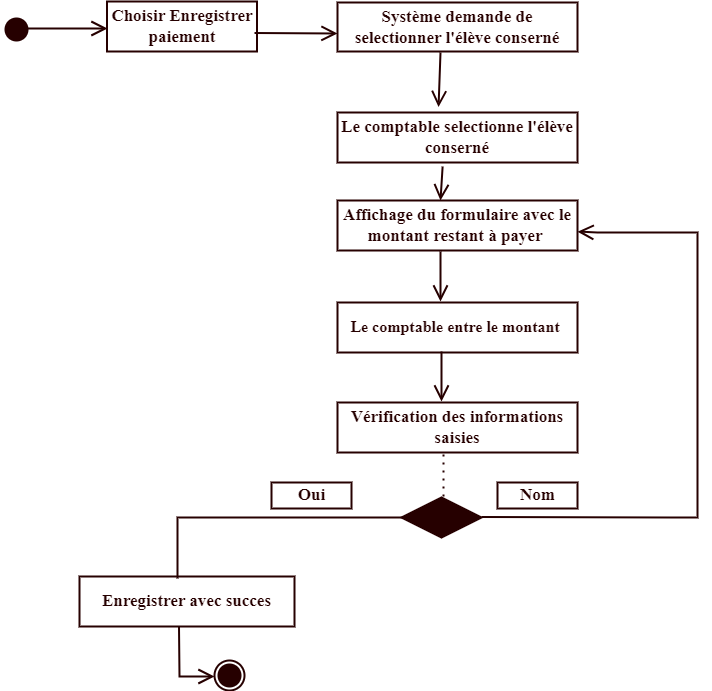

The diagram above was exported from draw.io. Its source (the exported page's mxGraphModel, read from the mxfile embedded in the PNG):
<mxGraphModel dx="1434" dy="870" grid="1" gridSize="10" guides="1" tooltips="1" connect="1" arrows="1" fold="1" page="1" pageScale="1" pageWidth="850" pageHeight="1100" math="0" shadow="0">
  <root>
    <mxCell id="0" />
    <mxCell id="1" parent="0" />
    <mxCell id="ajMWYKFpsWVSSl_FePxJ-1" value="" style="ellipse;html=1;shape=startState;strokeWidth=2;fontFamily=Times New Roman;fontStyle=1;fontSize=17;strokeColor=#260000;fillColor=#260000;fontColor=#260000;" parent="1" vertex="1">
      <mxGeometry x="104" y="102" width="30" height="30" as="geometry" />
    </mxCell>
    <mxCell id="ajMWYKFpsWVSSl_FePxJ-2" value="" style="endArrow=open;endFill=1;endSize=12;html=1;rounded=0;fillColor=none;strokeColor=#260000;strokeWidth=2;fontColor=#260000;fontFamily=Times New Roman;fontStyle=1;fontSize=17;" parent="1" edge="1">
      <mxGeometry width="160" relative="1" as="geometry">
        <mxPoint x="130" y="116" as="sourcePoint" />
        <mxPoint x="210" y="116" as="targetPoint" />
      </mxGeometry>
    </mxCell>
    <mxCell id="ajMWYKFpsWVSSl_FePxJ-3" value="&lt;font style=&quot;font-size: 17px;&quot;&gt;Choisir Enregistrer paiement&lt;/font&gt;" style="html=1;whiteSpace=wrap;fillColor=none;strokeColor=#260000;strokeWidth=2;fontColor=#260000;fontFamily=Times New Roman;fontStyle=1;fontSize=17;" parent="1" vertex="1">
      <mxGeometry x="209.5" y="89" width="150" height="50" as="geometry" />
    </mxCell>
    <mxCell id="ajMWYKFpsWVSSl_FePxJ-4" value="&lt;font style=&quot;font-size: 17px;&quot;&gt;Affichage du formulaire avec le montant restant à payer&amp;nbsp;&lt;/font&gt;" style="html=1;whiteSpace=wrap;fillColor=none;strokeColor=#260000;strokeWidth=2;fontColor=#260000;fontFamily=Times New Roman;fontStyle=1;fontSize=17;" parent="1" vertex="1">
      <mxGeometry x="440" y="288" width="240" height="50" as="geometry" />
    </mxCell>
    <mxCell id="ajMWYKFpsWVSSl_FePxJ-5" value="" style="endArrow=open;endFill=1;endSize=12;html=1;rounded=0;fillColor=none;strokeColor=#260000;strokeWidth=2;fontColor=#260000;fontFamily=Times New Roman;fontStyle=1;fontSize=17;" parent="1" edge="1">
      <mxGeometry width="160" relative="1" as="geometry">
        <mxPoint x="543" y="339" as="sourcePoint" />
        <mxPoint x="543" y="389" as="targetPoint" />
      </mxGeometry>
    </mxCell>
    <mxCell id="ajMWYKFpsWVSSl_FePxJ-6" value="&lt;span lang=&quot;FR&quot; style=&quot;font-size:12.0pt;line-height:&lt;br/&gt;107%;font-family:&amp;quot;Times New Roman&amp;quot;,&amp;quot;serif&amp;quot;;mso-fareast-font-family:Calibri;&lt;br/&gt;mso-fareast-theme-font:minor-latin;mso-ansi-language:FR;mso-fareast-language:&lt;br/&gt;EN-US;mso-bidi-language:AR-SA&quot;&gt;Le comptable entre le montant&amp;nbsp;&lt;/span&gt;" style="html=1;whiteSpace=wrap;fillColor=none;strokeColor=#260000;strokeWidth=2;fontColor=#260000;fontFamily=Times New Roman;fontStyle=1;fontSize=17;" parent="1" vertex="1">
      <mxGeometry x="440" y="390" width="240" height="50" as="geometry" />
    </mxCell>
    <mxCell id="ajMWYKFpsWVSSl_FePxJ-7" value="" style="rhombus;whiteSpace=wrap;html=1;strokeWidth=2;fontFamily=Times New Roman;fontStyle=1;fontSize=17;strokeColor=#260000;fillColor=#260000;fontColor=#260000;" parent="1" vertex="1">
      <mxGeometry x="504" y="585" width="80" height="40" as="geometry" />
    </mxCell>
    <mxCell id="ajMWYKFpsWVSSl_FePxJ-8" value="" style="endArrow=open;endFill=1;endSize=12;html=1;rounded=0;fillColor=none;strokeColor=#260000;strokeWidth=2;fontColor=#260000;fontFamily=Times New Roman;fontStyle=1;fontSize=17;" parent="1" edge="1">
      <mxGeometry width="160" relative="1" as="geometry">
        <mxPoint x="584" y="604.5" as="sourcePoint" />
        <mxPoint x="680" y="319.1428571428571" as="targetPoint" />
        <Array as="points">
          <mxPoint x="774" y="605" />
          <mxPoint x="800" y="605" />
          <mxPoint x="800" y="580" />
          <mxPoint x="800" y="540" />
          <mxPoint x="800" y="470" />
          <mxPoint x="800" y="400" />
          <mxPoint x="800" y="360" />
          <mxPoint x="800" y="320" />
          <mxPoint x="780" y="320" />
          <mxPoint x="730" y="320" />
          <mxPoint x="700" y="320" />
        </Array>
      </mxGeometry>
    </mxCell>
    <mxCell id="ajMWYKFpsWVSSl_FePxJ-9" value="" style="endArrow=none;dashed=1;html=1;dashPattern=1 3;strokeWidth=2;rounded=0;fillColor=none;strokeColor=#260000;fontColor=#260000;fontFamily=Times New Roman;fontStyle=1;fontSize=17;" parent="1" edge="1">
      <mxGeometry width="50" height="50" relative="1" as="geometry">
        <mxPoint x="546" y="584" as="sourcePoint" />
        <mxPoint x="546" y="541" as="targetPoint" />
      </mxGeometry>
    </mxCell>
    <mxCell id="ajMWYKFpsWVSSl_FePxJ-10" value="" style="shape=partialRectangle;whiteSpace=wrap;html=1;bottom=0;right=0;fillColor=none;strokeColor=#260000;strokeWidth=2;fontColor=#260000;fontFamily=Times New Roman;fontStyle=1;fontSize=17;" parent="1" vertex="1">
      <mxGeometry x="280" y="605" width="225" height="60" as="geometry" />
    </mxCell>
    <mxCell id="ajMWYKFpsWVSSl_FePxJ-11" value="&lt;font style=&quot;font-size: 17px;&quot;&gt;Enregistrer avec succes&lt;/font&gt;" style="html=1;whiteSpace=wrap;fillColor=none;strokeColor=#260000;strokeWidth=2;fontColor=#260000;fontFamily=Times New Roman;fontStyle=1;fontSize=17;" parent="1" vertex="1">
      <mxGeometry x="182" y="664" width="215" height="50" as="geometry" />
    </mxCell>
    <mxCell id="ajMWYKFpsWVSSl_FePxJ-12" value="" style="endArrow=open;endFill=1;endSize=12;html=1;rounded=0;fillColor=none;strokeColor=#260000;strokeWidth=2;fontColor=#260000;fontFamily=Times New Roman;fontStyle=1;fontSize=17;" parent="1" edge="1">
      <mxGeometry width="160" relative="1" as="geometry">
        <mxPoint x="544" y="439" as="sourcePoint" />
        <mxPoint x="544" y="489" as="targetPoint" />
      </mxGeometry>
    </mxCell>
    <mxCell id="ajMWYKFpsWVSSl_FePxJ-13" value="&lt;font style=&quot;font-size: 17px;&quot;&gt;Vérification des informations saisies&lt;/font&gt;" style="html=1;whiteSpace=wrap;fillColor=none;strokeColor=#260000;strokeWidth=2;fontColor=#260000;fontFamily=Times New Roman;fontStyle=1;fontSize=17;" parent="1" vertex="1">
      <mxGeometry x="440" y="490" width="240" height="50" as="geometry" />
    </mxCell>
    <mxCell id="ajMWYKFpsWVSSl_FePxJ-14" value="" style="endArrow=open;endFill=1;endSize=12;html=1;rounded=0;fillColor=none;strokeColor=#260000;strokeWidth=2;fontColor=#260000;fontFamily=Times New Roman;fontStyle=1;fontSize=17;" parent="1" edge="1">
      <mxGeometry width="160" relative="1" as="geometry">
        <mxPoint x="281.5" y="714" as="sourcePoint" />
        <mxPoint x="317" y="764" as="targetPoint" />
        <Array as="points">
          <mxPoint x="282" y="764" />
        </Array>
      </mxGeometry>
    </mxCell>
    <mxCell id="ajMWYKFpsWVSSl_FePxJ-15" value="" style="ellipse;html=1;shape=endState;strokeWidth=2;fontFamily=Times New Roman;fontStyle=1;fontSize=17;strokeColor=#260000;fillColor=#260000;fontColor=#260000;" parent="1" vertex="1">
      <mxGeometry x="317" y="748" width="30" height="30" as="geometry" />
    </mxCell>
    <mxCell id="ajMWYKFpsWVSSl_FePxJ-16" value="&lt;font style=&quot;font-size: 17px;&quot;&gt;Oui&lt;/font&gt;" style="text;align=center;fontStyle=1;verticalAlign=middle;spacingLeft=3;spacingRight=3;rotatable=0;points=[[0,0.5],[1,0.5]];portConstraint=eastwest;html=1;fillColor=none;strokeColor=#260000;strokeWidth=2;fontColor=#260000;fontFamily=Times New Roman;fontSize=17;" parent="1" vertex="1">
      <mxGeometry x="374" y="570" width="80" height="26" as="geometry" />
    </mxCell>
    <mxCell id="ajMWYKFpsWVSSl_FePxJ-17" value="&lt;font style=&quot;font-size: 17px;&quot;&gt;Nom&lt;/font&gt;" style="text;align=center;fontStyle=1;verticalAlign=middle;spacingLeft=3;spacingRight=3;rotatable=0;points=[[0,0.5],[1,0.5]];portConstraint=eastwest;html=1;fillColor=none;strokeColor=#260000;strokeWidth=2;fontColor=#260000;fontFamily=Times New Roman;fontSize=17;" parent="1" vertex="1">
      <mxGeometry x="600" y="570" width="80" height="26" as="geometry" />
    </mxCell>
    <mxCell id="ajMWYKFpsWVSSl_FePxJ-18" value="" style="endArrow=open;endFill=1;endSize=12;html=1;rounded=0;fillColor=none;strokeColor=#260000;strokeWidth=2;fontColor=#260000;fontFamily=Times New Roman;fontStyle=1;fontSize=17;" parent="1" edge="1">
      <mxGeometry width="160" relative="1" as="geometry">
        <mxPoint x="357" y="120.5" as="sourcePoint" />
        <mxPoint x="440" y="121" as="targetPoint" />
      </mxGeometry>
    </mxCell>
    <mxCell id="xmtDvt8wqNhAHlw_USf--1" value="&lt;font style=&quot;font-size: 17px;&quot;&gt;Le comptable selectionne&amp;nbsp;&lt;/font&gt;l'élève conserné" style="html=1;whiteSpace=wrap;fillColor=none;strokeColor=#260000;strokeWidth=2;fontColor=#260000;fontFamily=Times New Roman;fontStyle=1;fontSize=17;" vertex="1" parent="1">
      <mxGeometry x="440" y="200" width="240" height="50" as="geometry" />
    </mxCell>
    <mxCell id="xmtDvt8wqNhAHlw_USf--2" value="" style="endArrow=open;endFill=1;endSize=12;html=1;rounded=0;fillColor=none;strokeColor=#260000;strokeWidth=2;fontColor=#260000;fontFamily=Times New Roman;fontStyle=1;fontSize=17;exitX=0.438;exitY=1.08;exitDx=0;exitDy=0;exitPerimeter=0;" edge="1" parent="1" source="xmtDvt8wqNhAHlw_USf--1">
      <mxGeometry width="160" relative="1" as="geometry">
        <mxPoint x="543" y="238" as="sourcePoint" />
        <mxPoint x="543" y="288" as="targetPoint" />
      </mxGeometry>
    </mxCell>
    <mxCell id="xmtDvt8wqNhAHlw_USf--3" value="Système demande de selectionner l'élève conserné" style="html=1;whiteSpace=wrap;fillColor=none;strokeColor=#260000;strokeWidth=2;fontColor=#260000;fontFamily=Times New Roman;fontStyle=1;fontSize=17;" vertex="1" parent="1">
      <mxGeometry x="440" y="90" width="240" height="49" as="geometry" />
    </mxCell>
    <mxCell id="xmtDvt8wqNhAHlw_USf--4" value="" style="endArrow=open;endFill=1;endSize=12;html=1;rounded=0;fillColor=none;strokeColor=#260000;strokeWidth=2;fontColor=#260000;fontFamily=Times New Roman;fontStyle=1;fontSize=17;entryX=0.421;entryY=-0.108;entryDx=0;entryDy=0;entryPerimeter=0;" edge="1" parent="1" target="xmtDvt8wqNhAHlw_USf--1">
      <mxGeometry width="160" relative="1" as="geometry">
        <mxPoint x="543" y="140" as="sourcePoint" />
        <mxPoint x="543" y="190" as="targetPoint" />
      </mxGeometry>
    </mxCell>
  </root>
</mxGraphModel>